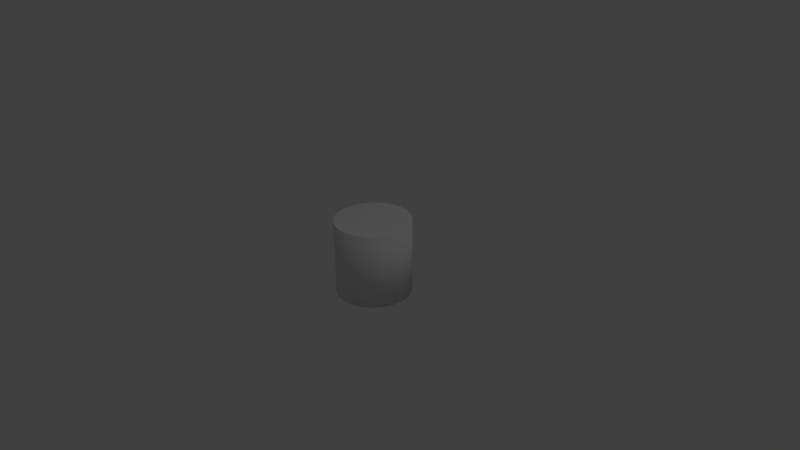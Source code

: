 # Source: Cylinder.blend  (saved by Blender 2.63.0; exported with 4.5.12 LTS)
import bpy
from mathutils import Matrix  # noqa: F401  (used for matrix-valued properties, if any)

bpy.ops.wm.read_factory_settings(use_empty=True)
scene = bpy.context.scene
scene.name = 'Scene'

# ---- collections
col_collection_1 = bpy.data.collections.new('Collection 1'); scene.collection.children.link(col_collection_1)

# ---- world
world_world = bpy.data.worlds.new('World'); scene.world = world_world
world_world.color = (0.05088, 0.05088, 0.05088)
world_world.use_sun_shadow = False
world_world.sun_shadow_jitter_overblur = 0.0
world_world.cycles.sampling_method = 'MANUAL'
world_world.cycles.sample_map_resolution = 256

# ---- cameras
cam_camera = bpy.data.cameras.new('Camera')
cam_camera.clip_end = 100.0
cam_camera.lens = 35.0
cam_camera.sensor_width = 32.0
cam_camera.sensor_height = 18.0
cam_camera.ortho_scale = 7.314
cam_camera.dof.focus_distance = 0.0
cam_camera.dof.aperture_fstop = 128.0

# ---- lights
light_lamp = bpy.data.lights.new('Lamp', 'POINT')
light_lamp.transmission_factor = 0.0
light_lamp.cutoff_distance = 30.0
light_lamp.energy = 100.0
light_lamp.shadow_buffer_clip_start = 1.001
light_lamp.shadow_soft_size = 1.0
light_lamp.shadow_maximum_resolution = 0.006
light_lamp.use_absolute_resolution = True
light_lamp.cycles.use_multiple_importance_sampling = False

# ---- meshes
me_cylinder = bpy.data.meshes.new('Cylinder')
me_cylinder.from_pydata([(0.0, 0.5, -0.5), (0.0, 0.5, 0.5), (0.09755, 0.4904, -0.5), (0.09755, 0.4904, 0.5), (0.1913, 0.4619, -0.5), (0.1913, 0.4619, 0.5), (0.2778, 0.4157, -0.5), (0.2778, 0.4157, 0.5), (0.3536, 0.3536, -0.5), (0.3536, 0.3536, 0.5), (0.4157, 0.2778, -0.5), (0.4157, 0.2778, 0.5), (0.4619, 0.1913, -0.5), (0.4619, 0.1913, 0.5), (0.4904, 0.09755, -0.5), (0.4904, 0.09755, 0.5), (0.5, 3.775e-08, -0.5), (0.5, 3.775e-08, 0.5), (0.4904, -0.09755, -0.5), (0.4904, -0.09755, 0.5), (0.4619, -0.1913, -0.5), (0.4619, -0.1913, 0.5), (0.4157, -0.2778, -0.5), (0.4157, -0.2778, 0.5), (0.3536, -0.3536, -0.5), (0.3536, -0.3536, 0.5), (0.2778, -0.4157, -0.5), (0.2778, -0.4157, 0.5), (0.1913, -0.4619, -0.5), (0.1913, -0.4619, 0.5), (0.09755, -0.4904, -0.5), (0.09755, -0.4904, 0.5), (-1.629e-07, -0.5, -0.5), (-1.629e-07, -0.5, 0.5), (-0.09755, -0.4904, -0.5), (-0.09755, -0.4904, 0.5), (-0.1913, -0.4619, -0.5), (-0.1913, -0.4619, 0.5), (-0.2778, -0.4157, -0.5), (-0.2778, -0.4157, 0.5), (-0.3536, -0.3536, -0.5), (-0.3536, -0.3536, 0.5), (-0.4157, -0.2778, -0.5), (-0.4157, -0.2778, 0.5), (-0.4619, -0.1913, -0.5), (-0.4619, -0.1913, 0.5), (-0.4904, -0.09754, -0.5), (-0.4904, -0.09754, 0.5), (-0.5, 4.828e-07, -0.5), (-0.5, 4.828e-07, 0.5), (-0.4904, 0.09755, -0.5), (-0.4904, 0.09755, 0.5), (-0.4619, 0.1913, -0.5), (-0.4619, 0.1913, 0.5), (-0.4157, 0.2778, -0.5), (-0.4157, 0.2778, 0.5), (-0.3536, 0.3536, -0.5), (-0.3536, 0.3536, 0.5), (-0.2778, 0.4157, -0.5), (-0.2778, 0.4157, 0.5), (-0.1913, 0.4619, -0.5), (-0.1913, 0.4619, 0.5), (-0.09754, 0.4904, -0.5), (-0.09754, 0.4904, 0.5)], [], [(0, 1, 3, 2), (2, 3, 5, 4), (4, 5, 7, 6), (6, 7, 9, 8), (8, 9, 11, 10), (10, 11, 13, 12), (12, 13, 15, 14), (14, 15, 17, 16), (16, 17, 19, 18), (18, 19, 21, 20), (20, 21, 23, 22), (22, 23, 25, 24), (24, 25, 27, 26), (26, 27, 29, 28), (28, 29, 31, 30), (30, 31, 33, 32), (32, 33, 35, 34), (34, 35, 37, 36), (36, 37, 39, 38), (38, 39, 41, 40), (40, 41, 43, 42), (42, 43, 45, 44), (44, 45, 47, 46), (46, 47, 49, 48), (48, 49, 51, 50), (50, 51, 53, 52), (52, 53, 55, 54), (54, 55, 57, 56), (56, 57, 59, 58), (58, 59, 61, 60), (3, 1, 63, 61, 59, 57, 55, 53, 51, 49, 47, 45, 43, 41, 39, 37, 35, 33, 31, 29, 27, 25, 23, 21, 19, 17, 15, 13, 11, 9, 7, 5), (62, 63, 1, 0), (60, 61, 63, 62), (0, 2, 4, 6, 8, 10, 12, 14, 16, 18, 20, 22, 24, 26, 28, 30, 32, 34, 36, 38, 40, 42, 44, 46, 48, 50, 52, 54, 56, 58, 60, 62)])
me_cylinder.polygons.foreach_set('use_smooth', [1, 1, 1, 1, 1, 1, 1, 1, 1, 1, 1, 1, 1, 1, 1, 1, 1, 1, 1, 1, 1, 1, 1, 1, 1, 1, 1, 1, 1, 1, 0, 1, 1, 0])
_uv = me_cylinder.uv_layers.new(name='UVMap')
_uv.uv.foreach_set('vector', [0.6574, 0.006279, 0.6543, 0.9963, 0.6231, 0.9953, 0.6263, 0.005311, 0.6263, 0.005311, 0.6231, 0.9953, 0.5919, 0.9943, 0.5951, 0.00433, 0.5951, 0.00433, 0.5919, 0.9943, 0.5608, 0.9934, 0.5639, 0.003376, 0.5639, 0.003376, 0.5608, 0.9934, 0.5298, 0.9925, 0.5326, 0.002483, 0.5326, 0.002483, 0.5298, 0.9925, 0.4988, 0.9917, 0.5012, 0.001687, 0.5012, 0.001687, 0.4988, 0.9917, 0.4679, 0.991, 0.4698, 0.001018, 0.4698, 0.001018, 0.4679, 0.991, 0.4369, 0.9905, 0.4384, 0.0005014, 0.4384, 0.0005014, 0.4369, 0.9905, 0.4061, 0.9902, 0.4069, 0.0001578, 0.4069, 0.0001578, 0.4061, 0.9902, 0.3752, 0.99, 0.3754, 0.0, 0.3754, 0.0, 0.3752, 0.99, 0.3443, 0.99, 0.3439, 3.411e-05, 0.3439, 3.411e-05, 0.3443, 0.99, 0.3135, 0.9903, 0.3124, 0.0002588, 0.3124, 0.0002588, 0.3135, 0.9903, 0.2826, 0.9907, 0.2809, 0.0006655, 0.2809, 0.0006655, 0.2826, 0.9907, 0.2516, 0.9913, 0.2495, 0.001238, 0.2495, 0.001238, 0.2516, 0.9913, 0.2207, 0.992, 0.2181, 0.001956, 0.2181, 0.001956, 0.2207, 0.992, 0.1897, 0.9928, 0.1868, 0.00279, 0.1868, 0.00279, 0.1897, 0.9928, 0.1586, 0.9937, 0.1555, 0.003708, 0.1555, 0.003708, 0.1586, 0.9937, 0.1275, 0.9947, 0.1243, 0.004677, 0.1243, 0.004677, 0.1275, 0.9947, 0.09631, 0.9957, 0.09313, 0.005657, 0.09313, 0.005657, 0.09631, 0.9957, 0.06507, 0.9966, 0.06203, 0.006612, 0.06203, 0.006612, 0.06507, 0.9966, 0.03377, 0.9975, 0.03099, 0.007504, 0.03099, 0.007504, 0.03377, 0.9975, 0.002409, 0.9983, 0.0, 0.0083, 0.9976, 0.0083, 1.0, 0.9983, 0.9686, 0.999, 0.9666, 0.008969, 0.9666, 0.008969, 0.9686, 0.999, 0.9372, 0.9995, 0.9357, 0.009486, 0.9357, 0.009486, 0.9372, 0.9995, 0.9057, 0.9998, 0.9049, 0.009829, 0.9049, 0.009829, 0.9057, 0.9998, 0.8742, 1.0, 0.874, 0.009987, 0.874, 0.009987, 0.8742, 1.0, 0.8427, 1.0, 0.8431, 0.009953, 0.8431, 0.009953, 0.8427, 1.0, 0.8112, 0.9997, 0.8122, 0.009728, 0.8122, 0.009728, 0.8112, 0.9997, 0.7797, 0.9993, 0.7814, 0.009322, 0.7814, 0.009322, 0.7797, 0.9993, 0.7483, 0.9988, 0.7504, 0.008749, 0.7504, 0.008749, 0.7483, 0.9988, 0.7169, 0.998, 0.7195, 0.008031, 0.5975, 0.9904, 0.5, 1.0, 0.4025, 0.9904, 0.3087, 0.9619, 0.2222, 0.9157, 0.1464, 0.8536, 0.08427, 0.7778, 0.03806, 0.6913, 0.009607, 0.5975, 0.0, 0.5, 0.009607, 0.4025, 0.03806, 0.3087, 0.08426, 0.2222, 0.1464, 0.1464, 0.2222, 0.08427, 0.3087, 0.03806, 0.4025, 0.009607, 0.5, 0.0, 0.5975, 0.009607, 0.6913, 0.03806, 0.7778, 0.08427, 0.8536, 0.1464, 0.9157, 0.2222, 0.9619, 0.3087, 0.9904, 0.4025, 1.0, 0.5, 0.9904, 0.5975, 0.9619, 0.6913, 0.9157, 0.7778, 0.8536, 0.8536, 0.7778, 0.9157, 0.6913, 0.9619, 0.6885, 0.007197, 0.6856, 0.9972, 0.6543, 0.9963, 0.6574, 0.006279, 0.7195, 0.008031, 0.7169, 0.998, 0.6856, 0.9972, 0.6885, 0.007197, 0.5, 1.0, 0.5975, 0.9904, 0.6913, 0.9619, 0.7778, 0.9157, 0.8536, 0.8536, 0.9157, 0.7778, 0.9619, 0.6913, 0.9904, 0.5975, 1.0, 0.5, 0.9904, 0.4025, 0.9619, 0.3087, 0.9157, 0.2222, 0.8536, 0.1464, 0.7778, 0.08427, 0.6913, 0.03806, 0.5975, 0.009607, 0.5, 0.0, 0.4025, 0.009607, 0.3087, 0.03806, 0.2222, 0.08427, 0.1464, 0.1464, 0.08426, 0.2222, 0.03806, 0.3087, 0.009607, 0.4025, 0.0, 0.5, 0.009607, 0.5975, 0.03806, 0.6913, 0.08427, 0.7778, 0.1464, 0.8536, 0.2222, 0.9157, 0.3087, 0.9619, 0.4025, 0.9904])
me_cylinder.use_remesh_preserve_volume = False
me_cylinder.use_remesh_preserve_attributes = False
me_cylinder.use_mirror_vertex_groups = False
me_cylinder.update()

# ---- objects
ob_cylinder = bpy.data.objects.new('Cylinder', me_cylinder)
ob_lamp = bpy.data.objects.new('Lamp', light_lamp)
ob_camera = bpy.data.objects.new('Camera', cam_camera)

# ---- transforms, parenting, visibility, modifiers, constraints
ob_cylinder.location = (0.0, 0.0, 0.0)
ob_cylinder.lineart.crease_threshold = 0.0
ob_lamp.location = (4.076, 1.005, 5.904)
ob_lamp.rotation_euler = (0.6503, 0.05522, 1.866)
ob_lamp.lock_rotations_4d = False
ob_lamp.empty_display_type = 'ARROWS'
ob_lamp.color = (0.0, 0.0, 0.0, 0.0)
ob_lamp.lineart.crease_threshold = 0.0
ob_camera.location = (7.481, -6.508, 5.344)
ob_camera.rotation_euler = (1.109, 0.01082, 0.8149)
ob_camera.lock_rotations_4d = False
ob_camera.empty_display_type = 'ARROWS'
ob_camera.color = (0.0, 0.0, 0.0, 0.0)
ob_camera.display_type = 'WIRE'
ob_camera.lineart.crease_threshold = 0.0

# ---- collection membership
col_collection_1.objects.link(ob_cylinder)
col_collection_1.objects.link(ob_lamp)
col_collection_1.objects.link(ob_camera)

# ---- scene / render settings (as saved in the file)
scene.camera = ob_camera
scene.frame_start = 1; scene.frame_end = 250; scene.frame_set(1)
scene.render.engine = 'BLENDER_EEVEE_NEXT'
scene.render.image_settings.color_mode = 'RGB'
scene.render.image_settings.compression = 90
scene.render.resolution_percentage = 50
scene.render.dither_intensity = 0.0
scene.render.bake_margin = 2
scene.render.bake_bias = 0.0
scene.cycles.use_denoising = False
scene.cycles.samples = 10
scene.cycles.sampling_pattern = 'TABULATED_SOBOL'
scene.cycles.light_sampling_threshold = 0.0
scene.cycles.use_adaptive_sampling = False
scene.cycles.use_light_tree = False
scene.cycles.blur_glossy = 0.0
scene.cycles.volume_bounces = 1
scene.cycles.pixel_filter_type = 'GAUSSIAN'
scene.cycles.sample_clamp_indirect = 0.0
scene.view_settings.view_transform = 'Standard'
bpy.context.view_layer.update()
